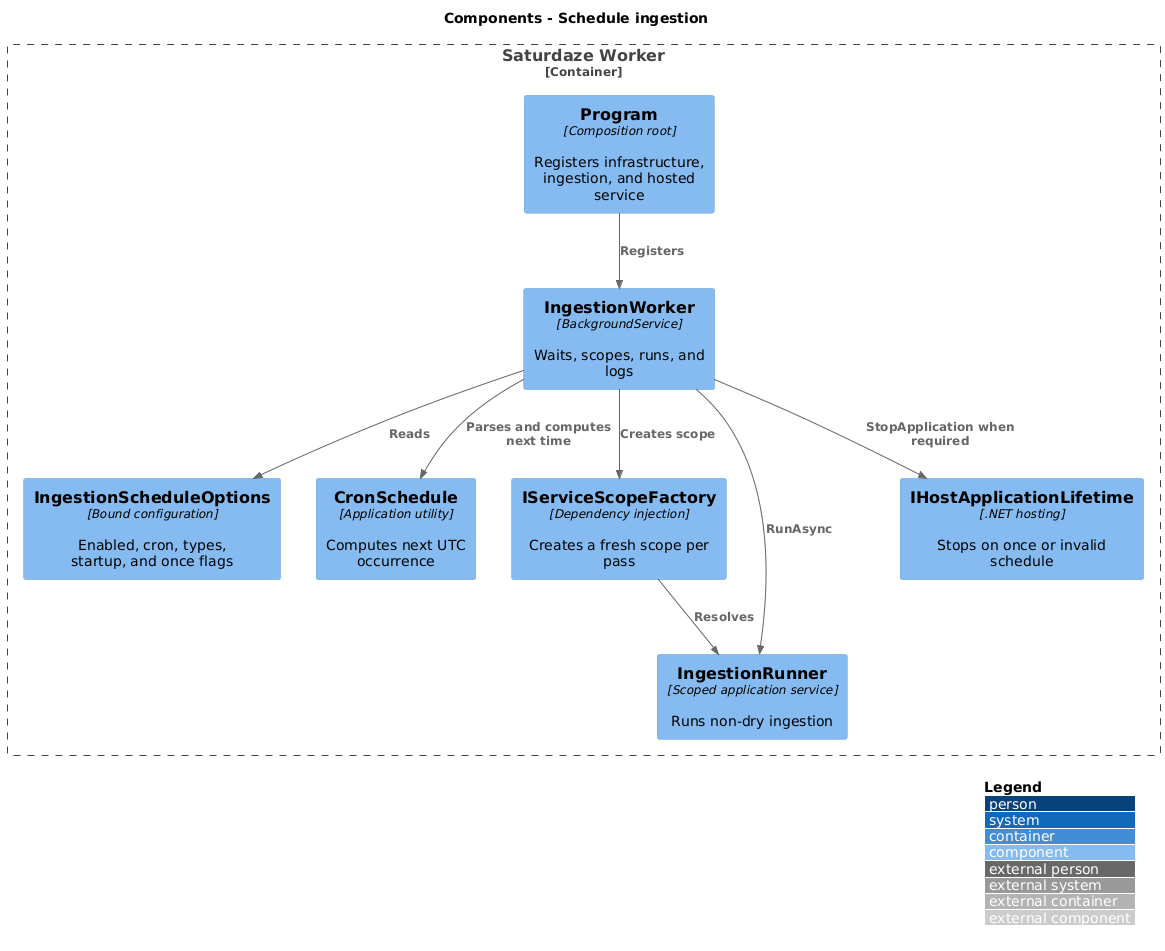

The diagram above was rendered by PlantUML. Its source (embedded in the PNG):
@startuml
!include <C4/C4_Component>
LAYOUT_WITH_LEGEND()
title Components - Schedule ingestion
Container_Boundary(host, "Saturdaze Worker") {
 Component(program, "Program", "Composition root", "Registers infrastructure, ingestion, and hosted service")
 Component(options, "IngestionScheduleOptions", "Bound configuration", "Enabled, cron, types, startup, and once flags")
 Component(worker, "IngestionWorker", "BackgroundService", "Waits, scopes, runs, and logs")
 Component(cron, "CronSchedule", "Application utility", "Computes next UTC occurrence")
 Component(scopes, "IServiceScopeFactory", "Dependency injection", "Creates a fresh scope per pass")
 Component(runner, "IngestionRunner", "Scoped application service", "Runs non-dry ingestion")
 Component(lifetime, "IHostApplicationLifetime", ".NET hosting", "Stops on once or invalid schedule")
}
Rel(program, worker, "Registers")
Rel(worker, options, "Reads")
Rel(worker, cron, "Parses and computes next time")
Rel(worker, scopes, "Creates scope")
Rel(scopes, runner, "Resolves")
Rel(worker, runner, "RunAsync")
Rel(worker, lifetime, "StopApplication when required")
@enduml